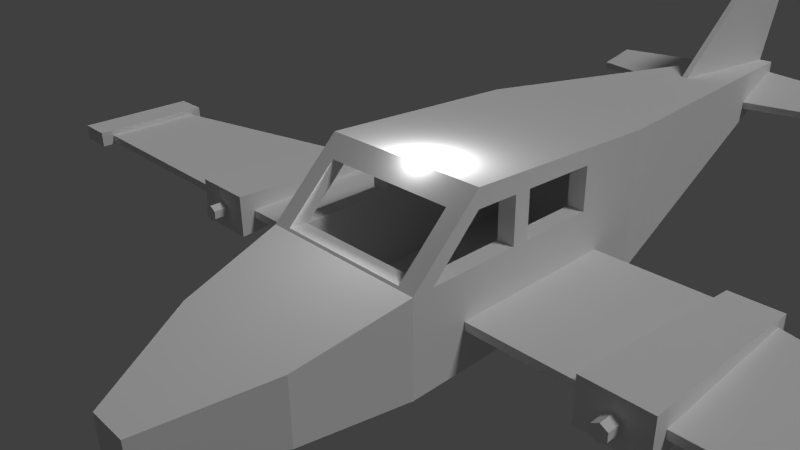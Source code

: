 # Source: Riley_Turbo_Rocket.blend  (saved by Blender 2.79.0; exported with 4.5.12 LTS)
import bpy
from mathutils import Matrix  # noqa: F401  (used for matrix-valued properties, if any)

bpy.ops.wm.read_factory_settings(use_empty=True)
scene = bpy.context.scene
scene.name = 'Scene'

# ---- collections
col_collection_1 = bpy.data.collections.new('Collection 1'); scene.collection.children.link(col_collection_1)
col_collection_7 = bpy.data.collections.new('Collection 7'); scene.collection.children.link(col_collection_7)

# ---- materials (node trees are filled in below, after node groups)
mat_material = bpy.data.materials.new('Material')
mat_material.alpha_threshold = 0.0
mat_material.use_transparent_shadow = False
mat_material.roughness = 0.5

# ---- material node trees

# ---- world
world_world = bpy.data.worlds.new('World'); scene.world = world_world
world_world.color = (0.05088, 0.05088, 0.05088)
world_world.use_sun_shadow = False
world_world.sun_shadow_jitter_overblur = 0.0
world_world.cycles.sampling_method = 'NONE'
world_world.cycles.sample_map_resolution = 256

# ---- cameras
cam_camera = bpy.data.cameras.new('Camera')
cam_camera.clip_end = 100.0
cam_camera.lens = 35.0
cam_camera.sensor_width = 32.0
cam_camera.sensor_height = 18.0
cam_camera.ortho_scale = 7.314
cam_camera.dof.focus_distance = 0.0
cam_camera.dof.aperture_fstop = 128.0

# ---- lights
light_lamp_006 = bpy.data.lights.new('Lamp.006', 'POINT')
light_lamp_006.transmission_factor = 0.0
light_lamp_006.cutoff_distance = 30.0
light_lamp_006.energy = 100.0
light_lamp_006.shadow_buffer_clip_start = 1.001
light_lamp_006.shadow_soft_size = 0.1
light_lamp_006.shadow_maximum_resolution = 0.006
light_lamp_006.use_absolute_resolution = True
light_lamp_006.cycles.use_multiple_importance_sampling = False
light_lamp_003 = bpy.data.lights.new('Lamp.003', 'SUN')
light_lamp_003.transmission_factor = 0.0
light_lamp_003.cutoff_distance = 30.0
light_lamp_003.angle = 0.1993
light_lamp_003.energy = 1.0
light_lamp_003.shadow_buffer_clip_start = 1.001
light_lamp_003.shadow_soft_size = 0.1
light_lamp_003.shadow_cascade_max_distance = 1000.0
light_lamp_003.cycles.use_multiple_importance_sampling = False

# ---- meshes
me_cube_015 = bpy.data.meshes.new('Cube.015')
me_cube_015.from_pydata([(-3.4, 0.1772, 1.455), (-3.4, -0.1108, 1.455), (-3.296, 0.1772, 1.395), (-3.296, -0.1108, 1.395), (-3.296, 0.1772, 1.275), (-3.296, -0.1108, 1.275), (-3.4, 0.1772, 1.215), (-3.4, -0.1108, 1.215), (-3.504, 0.1772, 1.275), (-3.504, -0.1108, 1.275), (-3.504, 0.1772, 1.395), (-3.504, -0.1108, 1.395), (3.4, 0.1772, 1.455), (3.4, -0.1108, 1.455), (3.504, 0.1772, 1.395), (3.504, -0.1108, 1.395), (3.504, 0.1772, 1.275), (3.504, -0.1108, 1.275), (3.4, 0.1772, 1.215), (3.4, -0.1108, 1.215), (3.296, 0.1772, 1.275), (3.296, -0.1108, 1.275), (3.296, 0.1772, 1.395), (3.296, -0.1108, 1.395), (-3.506, 1.383, -0.02147), (-3.506, 1.383, 1.431), (-3.506, 1.578, -0.02147), (-3.506, 1.578, 1.431), (-3.311, 1.383, -0.02147), (-3.311, 1.383, 1.431), (-3.311, 1.578, -0.02147), (-3.311, 1.578, 1.431), (3.311, 1.383, -0.02147), (3.311, 1.383, 1.431), (3.311, 1.578, -0.02147), (3.311, 1.578, 1.431), (3.506, 1.383, -0.02147), (3.506, 1.383, 1.431), (3.506, 1.578, -0.02147), (3.506, 1.578, 1.431), (-0.1134, -2.583, -0.02286), (-0.1134, -1.983, 0.9011), (-0.1134, -2.259, -0.02286), (-0.1134, -1.659, 0.9011), (0.1134, -2.583, -0.02286), (0.1134, -1.983, 0.9011), (0.1134, -2.259, -0.02286), (0.1134, -1.659, 0.9011), (-3.465, 2.87, 1.382), (-3.465, 2.87, 1.262), (-7.623, 1.87, 1.262), (-7.623, 1.87, 1.382), (-3.465, 0.3501, 1.382), (-7.623, 0.3501, 1.382), (-1.224, 2.87, 1.382), (-1.224, 2.87, 1.262), (-3.465, 0.3501, 1.262), (-7.623, 0.3501, 1.262), (-1.224, 0.3501, 1.382), (-1.224, 0.3501, 1.262), (-1.224, 3.644, 2.051), (-1.224, 3.644, 0.7494), (-1.224, -0.4714, 0.6929), (-1.224, -0.4714, 2.051), (-1.224, -0.159, 2.051), (-1.224, -0.1639, 2.047), (-1.224, 1.171, 2.047), (-1.224, 1.171, 2.051), (-1.224, 1.419, 2.051), (-1.224, 1.419, 2.047), (-1.224, 2.535, 2.047), (-1.224, 2.535, 2.051), (-0.2448, 9.509, 2.141), (-0.2448, 9.509, 1.936), (1.224, 3.644, 0.7494), (1.224, -0.4714, 0.6929), (-0.9792, -1.965, 0.7461), (-0.9792, -1.965, 1.689), (-1.224, 2.535, 2.682), (-1.224, 1.418, 2.718), (-1.224, 1.17, 2.726), (-1.224, 0.5361, 2.747), (-1.224, 0.5299, 3.014), (-1.224, 3.644, 2.856), (0.2448, 9.509, 1.936), (-0.2448, 9.509, 2.378), (0.2448, 9.509, 2.141), (0.9792, -1.965, 0.7461), (1.224, 0.3501, 1.262), (1.224, 3.644, 2.051), (1.224, 2.87, 1.382), (1.224, 2.87, 1.262), (1.224, -0.4714, 2.051), (0.9792, -1.965, 1.689), (-0.2938, -3.458, 0.7993), (-0.2938, -3.458, 1.327), (1.224, 0.5299, 3.014), (-0.9721, -0.4427, 2.079), (-0.9721, 0.2822, 2.776), (0.9721, 0.2822, 2.776), (0.9721, -0.4427, 2.079), (1.224, 3.644, 2.856), (0.2448, 9.509, 2.378), (0.2938, -3.458, 0.7993), (3.465, 2.87, 1.262), (3.465, 0.3501, 1.262), (1.224, 0.3501, 1.382), (1.224, 2.535, 2.051), (1.224, 2.535, 2.047), (1.224, 1.419, 2.047), (1.224, 1.419, 2.051), (1.224, 1.171, 2.051), (1.224, 1.171, 2.047), (1.224, -0.1639, 2.047), (1.224, -0.159, 2.051), (3.465, 2.87, 1.382), (0.2938, -3.458, 1.327), (1.224, 0.5361, 2.747), (1.224, 1.17, 2.726), (1.224, 1.418, 2.718), (1.224, 2.535, 2.682), (7.623, 1.87, 1.262), (7.623, 0.3501, 1.262), (3.465, 0.3501, 1.382), (7.623, 1.87, 1.382), (7.623, 0.3501, 1.382), (7.32, 0.1411, 1.477), (7.32, 2.121, 1.477), (7.32, 2.121, 1.227), (7.32, 0.1411, 1.227), (7.88, 0.1411, 1.477), (7.88, 0.1411, 1.227), (7.88, 2.121, 1.477), (7.88, 2.121, 1.227), (-7.88, 0.1411, 1.477), (-7.88, 2.121, 1.477), (-7.88, 2.121, 1.227), (-7.88, 0.1411, 1.227), (-7.32, 0.1411, 1.477), (-7.32, 0.1411, 1.227), (-7.32, 2.121, 1.477), (-7.32, 2.121, 1.227), (-3.858, 0.1131, 1.672), (-3.766, 2.978, 1.48), (-3.766, 2.978, 1.224), (-3.858, 0.1131, 1.032), (-2.942, 0.1131, 1.672), (-2.942, 0.1131, 1.032), (-3.034, 2.978, 1.48), (-3.034, 2.978, 1.224), (2.942, 0.1131, 1.672), (3.034, 2.978, 1.48), (3.034, 2.978, 1.224), (2.942, 0.1131, 1.032), (3.858, 0.1131, 1.672), (3.858, 0.1131, 1.032), (3.766, 2.978, 1.48), (3.766, 2.978, 1.224), (-2.52, 8.434, 2.035), (-2.52, 9.123, 2.156), (-2.52, 9.144, 2.038), (-2.52, 8.455, 1.917), (0.0, 8.089, 1.974), (0.0, 8.11, 1.856), (0.0, 9.468, 2.217), (0.0, 9.489, 2.099), (2.52, 8.434, 2.035), (2.52, 8.455, 1.917), (2.52, 9.123, 2.156), (2.52, 9.144, 2.038), (-0.048, 9.309, 4.529), (-0.048, 10.14, 4.388), (-0.048, 9.417, 2.241), (-0.048, 6.694, 2.429), (0.048, 9.309, 4.529), (0.048, 6.694, 2.429), (0.048, 10.14, 4.388), (0.048, 9.417, 2.241), (-0.9721, 2.535, 2.047), (-0.9721, 2.569, 0.9565), (-0.9721, 3.652, 0.9565), (-0.9721, 3.652, 2.047), (-0.9721, 1.419, 2.047), (-0.9721, 1.486, 0.9565), (-0.9721, 3.652, 2.647), (-0.9721, 2.535, 2.682), (0.9721, 3.652, 0.9565), (0.9721, 3.652, 2.047), (0.9721, 2.569, 0.9565), (-0.9721, 1.171, 2.047), (-0.9721, 1.245, 0.9565), (0.9721, 1.486, 0.9565), (0.9721, 3.652, 2.647), (0.9721, 2.535, 2.682), (0.9721, 2.535, 2.047), (-0.9721, -0.1639, 2.047), (-0.9721, -0.05091, 0.9565), (-0.9721, 1.418, 2.718), (-0.9721, 1.17, 2.726), (0.9721, 1.245, 0.9565), (0.9721, 1.419, 2.047), (0.9721, 1.418, 2.718), (0.9721, -0.1639, 2.047), (0.9721, -0.05091, 0.9565), (0.9721, 1.17, 2.726), (0.9721, 1.171, 2.047), (-0.9721, 0.5361, 2.747), (0.9721, 0.5361, 2.747), (-2.52, 8.503, 2.047), (0.0, 8.227, 1.998), (-2.52, 8.524, 1.929), (2.52, 8.503, 2.047), (0.0, 8.248, 1.88), (2.52, 8.524, 1.929)], [], [(0, 1, 3, 2), (2, 3, 5, 4), (4, 5, 7, 6), (6, 7, 9, 8), (3, 1, 11, 9, 7, 5), (8, 9, 11, 10), (10, 11, 1, 0), (0, 2, 4, 6, 8, 10), (12, 13, 15, 14), (14, 15, 17, 16), (16, 17, 19, 18), (18, 19, 21, 20), (15, 13, 23, 21, 19, 17), (20, 21, 23, 22), (22, 23, 13, 12), (12, 14, 16, 18, 20, 22), (25, 27, 26, 24), (27, 31, 30, 26), (31, 29, 28, 30), (29, 25, 24, 28), (24, 26, 30, 28), (29, 31, 27, 25), (33, 35, 34, 32), (35, 39, 38, 34), (39, 37, 36, 38), (37, 33, 32, 36), (32, 34, 38, 36), (37, 39, 35, 33), (41, 43, 42, 40), (43, 47, 46, 42), (47, 45, 44, 46), (45, 41, 40, 44), (40, 42, 46, 44), (45, 47, 43, 41), (48, 49, 50, 51), (52, 48, 51, 53), (48, 54, 55, 49), (49, 56, 57, 50), (53, 51, 50, 57), (56, 52, 53, 57), (54, 48, 52, 58), (59, 55, 54, 60, 61, 62), (56, 49, 55, 59), (58, 52, 56, 59), (58, 59, 62, 63, 64, 65, 66, 67, 68, 69, 70, 71, 60, 54), (61, 60, 72, 73), (62, 61, 74, 75), (63, 62, 76, 77), (60, 71, 78, 79, 68, 67, 80, 81, 64, 63, 82, 83), (74, 61, 73, 84), (72, 60, 83, 85), (72, 86, 84, 73), (62, 75, 87, 76), (88, 75, 74, 89, 90, 91), (92, 63, 77, 93), (77, 76, 94, 95), (96, 82, 63, 97, 98, 99), (96, 99, 100, 97, 63, 92), (96, 101, 83, 82), (89, 74, 84, 86), (86, 72, 85, 102), (83, 101, 102, 85), (75, 92, 93, 87), (76, 87, 103, 94), (91, 104, 105, 88), (106, 90, 89, 107, 108, 109, 110, 111, 112, 113, 114, 92, 75, 88), (90, 115, 104, 91), (93, 77, 95, 116), (116, 95, 94, 103), (92, 114, 117, 118, 111, 110, 119, 120, 107, 89, 101, 96), (89, 86, 102, 101), (87, 93, 116, 103), (105, 104, 121, 122), (123, 106, 88, 105), (123, 115, 90, 106), (104, 115, 124, 121), (123, 105, 122, 125), (124, 125, 122, 121), (115, 123, 125, 124), (178, 179, 180, 181), (182, 183, 179, 178), (181, 184, 185, 178), (181, 180, 186, 187), (179, 188, 186, 180), (189, 190, 183, 182), (70, 69, 182, 178), (183, 191, 188, 179), (187, 192, 184, 181), (185, 78, 71, 70, 178), (193, 185, 184, 192), (187, 186, 188, 194), (195, 196, 190, 189), (182, 197, 198, 189), (190, 199, 191, 183), (182, 69, 68, 79, 197), (194, 188, 191, 200), (194, 193, 192, 187), (79, 78, 185, 197), (201, 197, 185, 193), (202, 203, 196, 195), (66, 65, 195, 189), (196, 203, 199, 190), (198, 80, 67, 66, 189), (204, 198, 197, 201), (200, 191, 199, 205), (109, 108, 194, 200), (194, 108, 107, 120, 193), (120, 119, 201, 193), (205, 199, 203, 202), (97, 100, 202, 195), (195, 65, 64, 81, 206), (81, 80, 198, 206), (207, 206, 198, 204), (205, 204, 201, 200), (201, 119, 110, 109, 200), (113, 112, 205, 202), (98, 97, 195, 206), (100, 99, 207, 202), (99, 98, 206, 207), (118, 117, 207, 204), (205, 112, 111, 118, 204), (207, 117, 114, 113, 202), (126, 127, 128, 129), (130, 126, 129, 131), (130, 132, 127, 126), (127, 132, 133, 128), (129, 128, 133, 131), (132, 130, 131, 133), (134, 135, 136, 137), (138, 134, 137, 139), (138, 140, 135, 134), (135, 140, 141, 136), (137, 136, 141, 139), (140, 138, 139, 141), (142, 143, 144, 145), (146, 142, 145, 147), (146, 148, 143, 142), (143, 148, 149, 144), (145, 144, 149, 147), (148, 146, 147, 149), (150, 151, 152, 153), (154, 150, 153, 155), (154, 156, 151, 150), (151, 156, 157, 152), (153, 152, 157, 155), (156, 154, 155, 157), (208, 159, 160, 210), (162, 158, 161, 163), (209, 164, 159, 208), (159, 164, 165, 160), (210, 160, 165, 212), (166, 162, 163, 167), (211, 168, 164, 209), (164, 168, 169, 165), (212, 165, 169, 213), (211, 166, 167, 213), (170, 171, 172, 173), (174, 170, 173, 175), (174, 176, 171, 170), (171, 176, 177, 172), (173, 172, 177, 175), (176, 174, 175, 177), (168, 211, 213, 169), (163, 212, 213, 167), (166, 211, 209, 162), (161, 210, 212, 163), (162, 209, 208, 158), (158, 208, 210, 161)])
_uv = me_cube_015.uv_layers.new(name='UVMap')
_uv.uv.foreach_set('vector', [0.9829, 0.1094, 0.9793, 0.1094, 0.9793, 0.1056, 0.9829, 0.1056, 0.9829, 0.1056, 0.9793, 0.1056, 0.9793, 0.09807, 0.9829, 0.09807, 0.9829, 0.09807, 0.9793, 0.09807, 0.9793, 0.09428, 0.9829, 0.09428, 0.9829, 0.09428, 0.9793, 0.09428, 0.9793, 0.09807, 0.9829, 0.09807, 0.9793, 0.1056, 0.9793, 0.1094, 0.9793, 0.1056, 0.9793, 0.09807, 0.9793, 0.09428, 0.9793, 0.09807, 0.9829, 0.09807, 0.9793, 0.09807, 0.9793, 0.1056, 0.9829, 0.1056, 0.9829, 0.1056, 0.9793, 0.1056, 0.9793, 0.1094, 0.9829, 0.1094, 0.9829, 0.1094, 0.9829, 0.1056, 0.9829, 0.09807, 0.9829, 0.09428, 0.9829, 0.09807, 0.9829, 0.1056, 0.9829, 0.1094, 0.9793, 0.1094, 0.9793, 0.1056, 0.9829, 0.1056, 0.9829, 0.1056, 0.9793, 0.1056, 0.9793, 0.09807, 0.9829, 0.09807, 0.9829, 0.09807, 0.9793, 0.09807, 0.9793, 0.09428, 0.9829, 0.09428, 0.9829, 0.09428, 0.9793, 0.09428, 0.9793, 0.09807, 0.9829, 0.09807, 0.9793, 0.1056, 0.9793, 0.1094, 0.9793, 0.1056, 0.9793, 0.09807, 0.9793, 0.09428, 0.9793, 0.09807, 0.9829, 0.09807, 0.9793, 0.09807, 0.9793, 0.1056, 0.9829, 0.1056, 0.9829, 0.1056, 0.9793, 0.1056, 0.9793, 0.1094, 0.9829, 0.1094, 0.9829, 0.1094, 0.9829, 0.1056, 0.9829, 0.09807, 0.9829, 0.09428, 0.9829, 0.09807, 0.9829, 0.1056, 0.07686, 0.1874, 0.07931, 0.1874, 0.07931, 0.09583, 0.07686, 0.09583, 0.07931, 0.1874, 0.07931, 0.1874, 0.07931, 0.09583, 0.07931, 0.09583, 0.07931, 0.1874, 0.07686, 0.1874, 0.07686, 0.09583, 0.07931, 0.09583, 0.07686, 0.1874, 0.07686, 0.1874, 0.07686, 0.09583, 0.07686, 0.09583, 0.07686, 0.09583, 0.07931, 0.09583, 0.07931, 0.09583, 0.07686, 0.09583, 0.07686, 0.1874, 0.07931, 0.1874, 0.07931, 0.1874, 0.07686, 0.1874, 0.07686, 0.1874, 0.07931, 0.1874, 0.07931, 0.09583, 0.07686, 0.09583, 0.07931, 0.1874, 0.07931, 0.1874, 0.07931, 0.09583, 0.07931, 0.09583, 0.07931, 0.1874, 0.07686, 0.1874, 0.07686, 0.09583, 0.07931, 0.09583, 0.07686, 0.1874, 0.07686, 0.1874, 0.07686, 0.09583, 0.07686, 0.09583, 0.07686, 0.09583, 0.07931, 0.09583, 0.07931, 0.09583, 0.07686, 0.09583, 0.07686, 0.1874, 0.07931, 0.1874, 0.07931, 0.1874, 0.07686, 0.1874, 0.03438, 0.154, 0.03847, 0.154, 0.0309, 0.09574, 0.02681, 0.09574, 0.03847, 0.154, 0.03847, 0.154, 0.0309, 0.09574, 0.0309, 0.09574, 0.03847, 0.154, 0.03438, 0.154, 0.02681, 0.09574, 0.0309, 0.09574, 0.03438, 0.154, 0.03438, 0.154, 0.02681, 0.09574, 0.02681, 0.09574, 0.02681, 0.09574, 0.0309, 0.09574, 0.0309, 0.09574, 0.02681, 0.09574, 0.03438, 0.154, 0.03847, 0.154, 0.03847, 0.154, 0.03438, 0.154, 0.09561, 0.1844, 0.09561, 0.1768, 0.083, 0.1768, 0.083, 0.1844, 0.06382, 0.1844, 0.09561, 0.1844, 0.083, 0.1844, 0.06382, 0.1844, 0.09561, 0.1844, 0.09561, 0.1844, 0.09561, 0.1768, 0.09561, 0.1768, 0.09561, 0.1768, 0.06382, 0.1768, 0.06382, 0.1768, 0.083, 0.1768, 0.06382, 0.1844, 0.083, 0.1844, 0.083, 0.1768, 0.06382, 0.1768, 0.06382, 0.1768, 0.06382, 0.1844, 0.06382, 0.1844, 0.06382, 0.1768, 0.09561, 0.1844, 0.09561, 0.1844, 0.06382, 0.1844, 0.06382, 0.1844, 0.3393, 0.6174, 0.5058, 0.6174, 0.5058, 0.6571, 0.6798, 0.8782, 0.6798, 0.448, 0.285, 0.4293, 0.06382, 0.1768, 0.09561, 0.1768, 0.09561, 0.1768, 0.06382, 0.1768, 0.06382, 0.1844, 0.06382, 0.1844, 0.06382, 0.1768, 0.06382, 0.1768, 0.3393, 0.6571, 0.3393, 0.6174, 0.285, 0.4293, 0.285, 0.8782, 0.3056, 0.8782, 0.3053, 0.8766, 0.3936, 0.8766, 0.3936, 0.8782, 0.4099, 0.8782, 0.4099, 0.8766, 0.4837, 0.8766, 0.4837, 0.8782, 0.6798, 0.8782, 0.5058, 0.6571, 0.6798, 0.448, 0.6798, 0.8782, 0.9445, 0.9079, 0.9445, 0.84, 0.05345, 0.1409, 0.1054, 0.1445, 0.1054, 0.1445, 0.05345, 0.1409, 0.285, 0.8782, 0.285, 0.4293, 0.1863, 0.4469, 0.1863, 0.7585, 0.1054, 0.2266, 0.09139, 0.2266, 0.09139, 0.2664, 0.0773, 0.2687, 0.07731, 0.2266, 0.07418, 0.2266, 0.07417, 0.2692, 0.06617, 0.2705, 0.0574, 0.2266, 0.05345, 0.2266, 0.06609, 0.2874, 0.1054, 0.2774, 0.7833, 0.4202, 0.8782, 0.4202, 0.8402, 0.8475, 0.8213, 0.8475, 0.1794, 0.2323, 0.1054, 0.2266, 0.1054, 0.2774, 0.1794, 0.2472, 0.1794, 0.2323, 0.1794, 0.2323, 0.1794, 0.2193, 0.1794, 0.2193, 0.05345, 0.1409, 0.05345, 0.1409, 0.03461, 0.1443, 0.03461, 0.1443, 0.3393, 0.6174, 0.285, 0.4293, 0.6798, 0.448, 0.6798, 0.8782, 0.5058, 0.6571, 0.5058, 0.6174, 0.05345, 0.2266, 0.05345, 0.2266, 0.03461, 0.2038, 0.03461, 0.2038, 0.1863, 0.7585, 0.1863, 0.4469, 0.08766, 0.4645, 0.08766, 0.6389, 0.06609, 0.2874, 0.06609, 0.2874, 0.05345, 0.2266, 0.05382, 0.2283, 0.06296, 0.2723, 0.06296, 0.2723, 0.06609, 0.2874, 0.06296, 0.2723, 0.05382, 0.2283, 0.05382, 0.2283, 0.05345, 0.2266, 0.05345, 0.2266, 0.06609, 0.2874, 0.1054, 0.2774, 0.1054, 0.2774, 0.06609, 0.2874, 0.6798, 0.8782, 0.6798, 0.448, 0.9445, 0.84, 0.9445, 0.9079, 0.1794, 0.2323, 0.1794, 0.2323, 0.1794, 0.2472, 0.1794, 0.2472, 0.1054, 0.2774, 0.1054, 0.2774, 0.1794, 0.2472, 0.1794, 0.2472, 0.285, 0.4293, 0.285, 0.8782, 0.1863, 0.7585, 0.1863, 0.4469, 0.03461, 0.1443, 0.03461, 0.1443, 0.01577, 0.1476, 0.01577, 0.1476, 0.09561, 0.1768, 0.09561, 0.1768, 0.06382, 0.1768, 0.06382, 0.1768, 0.3393, 0.6571, 0.5058, 0.6571, 0.6798, 0.8782, 0.4837, 0.8782, 0.4837, 0.8766, 0.4099, 0.8766, 0.4099, 0.8782, 0.3936, 0.8782, 0.3936, 0.8766, 0.3053, 0.8766, 0.3056, 0.8782, 0.285, 0.8782, 0.285, 0.4293, 0.3393, 0.6174, 0.09561, 0.1844, 0.09561, 0.1844, 0.09561, 0.1768, 0.09561, 0.1768, 0.03461, 0.2038, 0.03461, 0.2038, 0.01577, 0.1809, 0.01577, 0.1809, 0.1147, 0.6342, 0.08129, 0.6342, 0.08129, 0.467, 0.1147, 0.467, 0.05345, 0.2266, 0.0574, 0.2266, 0.06617, 0.2705, 0.07417, 0.2692, 0.07418, 0.2266, 0.07731, 0.2266, 0.0773, 0.2687, 0.09139, 0.2664, 0.09139, 0.2266, 0.1054, 0.2266, 0.1054, 0.2774, 0.06609, 0.2874, 0.1054, 0.2266, 0.1794, 0.2323, 0.1794, 0.2472, 0.1054, 0.2774, 0.1863, 0.4469, 0.1863, 0.7585, 0.08766, 0.6389, 0.08766, 0.4645, 0.06382, 0.1768, 0.09561, 0.1768, 0.083, 0.1768, 0.06382, 0.1768, 0.06382, 0.1844, 0.06382, 0.1844, 0.06382, 0.1768, 0.06382, 0.1768, 0.06382, 0.1844, 0.09561, 0.1844, 0.09561, 0.1844, 0.06382, 0.1844, 0.09561, 0.1768, 0.09561, 0.1844, 0.083, 0.1844, 0.083, 0.1768, 0.06382, 0.1844, 0.06382, 0.1768, 0.06382, 0.1768, 0.06382, 0.1844, 0.083, 0.1844, 0.06382, 0.1844, 0.06382, 0.1768, 0.083, 0.1768, 0.09561, 0.1844, 0.06382, 0.1844, 0.06382, 0.1844, 0.083, 0.1844, 0.9655, 0.1155, 0.9655, 0.1098, 0.9666, 0.1098, 0.9666, 0.1155, 0.9643, 0.1155, 0.9644, 0.1098, 0.9655, 0.1098, 0.9655, 0.1155, 0.9666, 0.1155, 0.9666, 0.1185, 0.9655, 0.1187, 0.9655, 0.1155, 0.9666, 0.1155, 0.9666, 0.1098, 0.9666, 0.1098, 0.9666, 0.1155, 0.9655, 0.1098, 0.9655, 0.1098, 0.9666, 0.1098, 0.9666, 0.1098, 0.9641, 0.1155, 0.9642, 0.1098, 0.9644, 0.1098, 0.9643, 0.1155, 0.9682, 0.1785, 0.9671, 0.1785, 0.9671, 0.1785, 0.9682, 0.1785, 0.9644, 0.1098, 0.9644, 0.1098, 0.9655, 0.1098, 0.9655, 0.1098, 0.9666, 0.1155, 0.9666, 0.1185, 0.9666, 0.1185, 0.9666, 0.1155, 0.9682, 0.1817, 0.9682, 0.1817, 0.9682, 0.1785, 0.9682, 0.1785, 0.9682, 0.1785, 0.9655, 0.1187, 0.9655, 0.1187, 0.9666, 0.1185, 0.9666, 0.1185, 0.9666, 0.1155, 0.9666, 0.1098, 0.9655, 0.1098, 0.9655, 0.1155, 0.9627, 0.1155, 0.9628, 0.1098, 0.9642, 0.1098, 0.9641, 0.1155, 0.9643, 0.1155, 0.9643, 0.1189, 0.9641, 0.119, 0.9641, 0.1155, 0.9642, 0.1098, 0.9642, 0.1098, 0.9644, 0.1098, 0.9644, 0.1098, 0.9643, 0.1155, 0.9643, 0.1155, 0.9643, 0.1155, 0.9643, 0.1189, 0.9643, 0.1189, 0.9655, 0.1155, 0.9655, 0.1098, 0.9644, 0.1098, 0.9643, 0.1155, 0.9655, 0.1155, 0.9655, 0.1187, 0.9666, 0.1185, 0.9666, 0.1155, 0.9671, 0.1819, 0.9682, 0.1817, 0.9682, 0.1817, 0.9671, 0.1819, 0.9643, 0.1189, 0.9643, 0.1189, 0.9655, 0.1187, 0.9655, 0.1187, 0.9627, 0.1155, 0.9628, 0.1098, 0.9628, 0.1098, 0.9627, 0.1155, 0.9668, 0.1785, 0.9655, 0.1785, 0.9655, 0.1785, 0.9668, 0.1785, 0.9628, 0.1098, 0.9628, 0.1098, 0.9642, 0.1098, 0.9642, 0.1098, 0.9668, 0.182, 0.9668, 0.182, 0.9668, 0.1785, 0.9668, 0.1785, 0.9668, 0.1785, 0.9641, 0.119, 0.9641, 0.119, 0.9643, 0.1189, 0.9643, 0.1189, 0.9643, 0.1155, 0.9644, 0.1098, 0.9642, 0.1098, 0.9641, 0.1155, 0.9671, 0.1785, 0.9682, 0.1785, 0.9682, 0.1785, 0.9671, 0.1785, 0.9682, 0.1785, 0.9682, 0.1785, 0.9682, 0.1785, 0.9682, 0.1817, 0.9682, 0.1817, 0.9682, 0.1817, 0.9671, 0.1819, 0.9671, 0.1819, 0.9682, 0.1817, 0.9641, 0.1155, 0.9642, 0.1098, 0.9628, 0.1098, 0.9627, 0.1155, 0.9652, 0.1786, 0.9652, 0.1786, 0.9655, 0.1785, 0.9655, 0.1785, 0.9655, 0.1785, 0.9655, 0.1785, 0.9655, 0.1785, 0.9662, 0.1821, 0.9662, 0.1821, 0.9662, 0.1821, 0.9668, 0.182, 0.9668, 0.182, 0.9662, 0.1821, 0.9634, 0.1191, 0.9634, 0.1191, 0.9641, 0.119, 0.9641, 0.119, 0.9641, 0.1155, 0.9641, 0.119, 0.9643, 0.1189, 0.9643, 0.1155, 0.9671, 0.1819, 0.9671, 0.1819, 0.9671, 0.1785, 0.9671, 0.1785, 0.9671, 0.1785, 0.9655, 0.1785, 0.9668, 0.1785, 0.9668, 0.1785, 0.9655, 0.1785, 0.9659, 0.1822, 0.9652, 0.1786, 0.9655, 0.1785, 0.9662, 0.1821, 0.9652, 0.1786, 0.9659, 0.1822, 0.9662, 0.1821, 0.9655, 0.1785, 0.9659, 0.1822, 0.9659, 0.1822, 0.9662, 0.1821, 0.9662, 0.1821, 0.9668, 0.182, 0.9662, 0.1821, 0.9662, 0.1821, 0.9668, 0.182, 0.9668, 0.1785, 0.9668, 0.1785, 0.9668, 0.1785, 0.9668, 0.182, 0.9668, 0.182, 0.9662, 0.1821, 0.9662, 0.1821, 0.9655, 0.1785, 0.9655, 0.1785, 0.9655, 0.1785, 0.006168, 0.5987, 0.02767, 0.5987, 0.02767, 0.5851, 0.006168, 0.5851, 0.006168, 0.5987, 0.006168, 0.5987, 0.006168, 0.5851, 0.006168, 0.5851, 0.006168, 0.5987, 0.02767, 0.5987, 0.02767, 0.5987, 0.006168, 0.5987, 0.1062, 0.606, 0.1062, 0.606, 0.1062, 0.5902, 0.1062, 0.5902, 0.006168, 0.5851, 0.02767, 0.5851, 0.02767, 0.5851, 0.006168, 0.5851, 0.02767, 0.5987, 0.006168, 0.5987, 0.006168, 0.5851, 0.02767, 0.5851, 0.006168, 0.5987, 0.02767, 0.5987, 0.02767, 0.5851, 0.006168, 0.5851, 0.006168, 0.5987, 0.006168, 0.5987, 0.006168, 0.5851, 0.006168, 0.5851, 0.006168, 0.5987, 0.02767, 0.5987, 0.02767, 0.5987, 0.006168, 0.5987, 0.1062, 0.606, 0.1062, 0.606, 0.1062, 0.5902, 0.1062, 0.5902, 0.006168, 0.5851, 0.02767, 0.5851, 0.02767, 0.5851, 0.006168, 0.5851, 0.02767, 0.5987, 0.006168, 0.5987, 0.006168, 0.5851, 0.02767, 0.5851, 0.005864, 0.6093, 0.03697, 0.5989, 0.03697, 0.585, 0.005864, 0.5745, 0.005864, 0.6093, 0.005864, 0.6093, 0.005864, 0.5745, 0.005864, 0.5745, 0.005864, 0.6093, 0.03697, 0.5989, 0.03697, 0.5989, 0.005864, 0.6093, 0.117, 0.6061, 0.117, 0.6061, 0.117, 0.59, 0.117, 0.59, 0.005864, 0.5745, 0.03697, 0.585, 0.03697, 0.585, 0.005864, 0.5745, 0.03697, 0.5989, 0.005864, 0.6093, 0.005864, 0.5745, 0.03697, 0.585, 0.005864, 0.6093, 0.03697, 0.5989, 0.03697, 0.585, 0.005864, 0.5745, 0.005864, 0.6093, 0.005864, 0.6093, 0.005864, 0.5745, 0.005864, 0.5745, 0.005864, 0.6093, 0.03697, 0.5989, 0.03697, 0.5989, 0.005864, 0.6093, 0.03697, 0.5989, 0.03697, 0.5989, 0.03697, 0.585, 0.03697, 0.585, 0.005864, 0.5745, 0.03697, 0.585, 0.03697, 0.585, 0.005864, 0.5745, 0.03697, 0.5989, 0.005864, 0.6093, 0.005864, 0.5745, 0.03697, 0.585, 0.1702, 0.2294, 0.1745, 0.2332, 0.1748, 0.2258, 0.1704, 0.2219, 0.9928, 0.1002, 0.9948, 0.102, 0.9949, 0.0986, 0.993, 0.09687, 0.1702, 0.2294, 0.1789, 0.2371, 0.1745, 0.2332, 0.1702, 0.2294, 0.1745, 0.2332, 0.1789, 0.2371, 0.1791, 0.2296, 0.1748, 0.2258, 0.1704, 0.2219, 0.1748, 0.2258, 0.1791, 0.2296, 0.1704, 0.2219, 0.9948, 0.102, 0.9928, 0.1002, 0.993, 0.09687, 0.9949, 0.0986, 0.1702, 0.2294, 0.1745, 0.2332, 0.1789, 0.2371, 0.1702, 0.2294, 0.1789, 0.2371, 0.1745, 0.2332, 0.1748, 0.2258, 0.1791, 0.2296, 0.1704, 0.2219, 0.1791, 0.2296, 0.1748, 0.2258, 0.1704, 0.2219, 0.9968, 0.1037, 0.9948, 0.102, 0.9949, 0.0986, 0.9969, 0.1003, 0.2278, 0.6904, 0.2493, 0.5242, 0.1523, 0.3101, 0.07263, 0.8093, 0.1769, 0.3829, 0.1769, 0.3829, 0.1439, 0.2504, 0.1439, 0.2504, 0.1513, 0.5063, 0.1513, 0.6773, 0.1161, 0.6773, 0.1161, 0.5063, 0.1874, 0.374, 0.1874, 0.374, 0.1782, 0.2386, 0.1782, 0.2386, 0.1439, 0.2504, 0.1782, 0.2386, 0.1782, 0.2386, 0.1439, 0.2504, 0.2493, 0.5242, 0.2278, 0.6904, 0.07263, 0.8093, 0.1523, 0.3101, 0.1745, 0.2332, 0.1702, 0.2294, 0.1704, 0.2219, 0.1748, 0.2258, 0.993, 0.09687, 0.9969, 0.1003, 0.9969, 0.1003, 0.9949, 0.0986, 0.9948, 0.102, 0.9968, 0.1037, 0.9968, 0.1037, 0.9928, 0.1002, 0.9949, 0.0986, 0.9969, 0.1003, 0.9969, 0.1003, 0.993, 0.09687, 0.9928, 0.1002, 0.9968, 0.1037, 0.9968, 0.1037, 0.9948, 0.102, 0.9948, 0.102, 0.9968, 0.1037, 0.9969, 0.1003, 0.9949, 0.0986])
me_cube_015.materials.append(mat_material)
me_cube_015.use_remesh_preserve_volume = False
me_cube_015.use_remesh_preserve_attributes = False
me_cube_015.use_mirror_vertex_groups = False
me_cube_015.update()

# ---- objects
ob_lamp_006 = bpy.data.objects.new('Lamp.006', light_lamp_006)
ob_lamp_003 = bpy.data.objects.new('Lamp.003', light_lamp_003)
ob_camera = bpy.data.objects.new('Camera', cam_camera)
ob_cube = bpy.data.objects.new('Cube', me_cube_015)

# ---- transforms, parenting, visibility, modifiers, constraints
ob_lamp_006.location = (0.2732, 0.6488, 3.107)
ob_lamp_006.rotation_euler = (0.6503, 0.05522, 1.866)
ob_lamp_006.lock_rotations_4d = False
ob_lamp_006.empty_display_type = 'ARROWS'
ob_lamp_006.color = (0.0, 0.0, 0.0, 0.0)
ob_lamp_006.lineart.crease_threshold = 0.0
ob_lamp_003.location = (3.109, -8.351, 5.856)
ob_lamp_003.rotation_euler = (0.6503, 0.05522, 1.866)
ob_lamp_003.lock_rotations_4d = False
ob_lamp_003.empty_display_type = 'ARROWS'
ob_lamp_003.color = (0.0, 0.0, 0.0, 0.0)
ob_lamp_003.lineart.crease_threshold = 0.0
ob_camera.location = (6.943, -5.978, 6.862)
ob_camera.rotation_euler = (1.109, 0.01082, 0.8149)
ob_camera.lock_rotations_4d = False
ob_camera.empty_display_type = 'ARROWS'
ob_camera.color = (0.0, 0.0, 0.0, 0.0)
ob_camera.display_type = 'WIRE'
ob_camera.lineart.crease_threshold = 0.0
ob_cube.location = (0.0, 0.0, 0.0)
ob_cube.lineart.crease_threshold = 0.0

# ---- collection membership
col_collection_1.objects.link(ob_lamp_006)
col_collection_1.objects.link(ob_lamp_003)
col_collection_1.objects.link(ob_camera)
col_collection_7.objects.link(ob_cube)

# ---- scene / render settings (as saved in the file)
scene.camera = ob_camera
scene.frame_start = 1; scene.frame_end = 250; scene.frame_set(1)
scene.render.engine = 'BLENDER_EEVEE_NEXT'
scene.render.resolution_percentage = 50
scene.render.dither_intensity = 0.0
scene.cycles.use_denoising = False
scene.cycles.samples = 10
scene.cycles.sampling_pattern = 'TABULATED_SOBOL'
scene.cycles.light_sampling_threshold = 0.0
scene.cycles.use_adaptive_sampling = False
scene.cycles.use_light_tree = False
scene.cycles.blur_glossy = 0.0
scene.cycles.pixel_filter_type = 'GAUSSIAN'
scene.cycles.sample_clamp_indirect = 0.0
scene.view_settings.view_transform = 'Standard'
bpy.context.view_layer.update()
